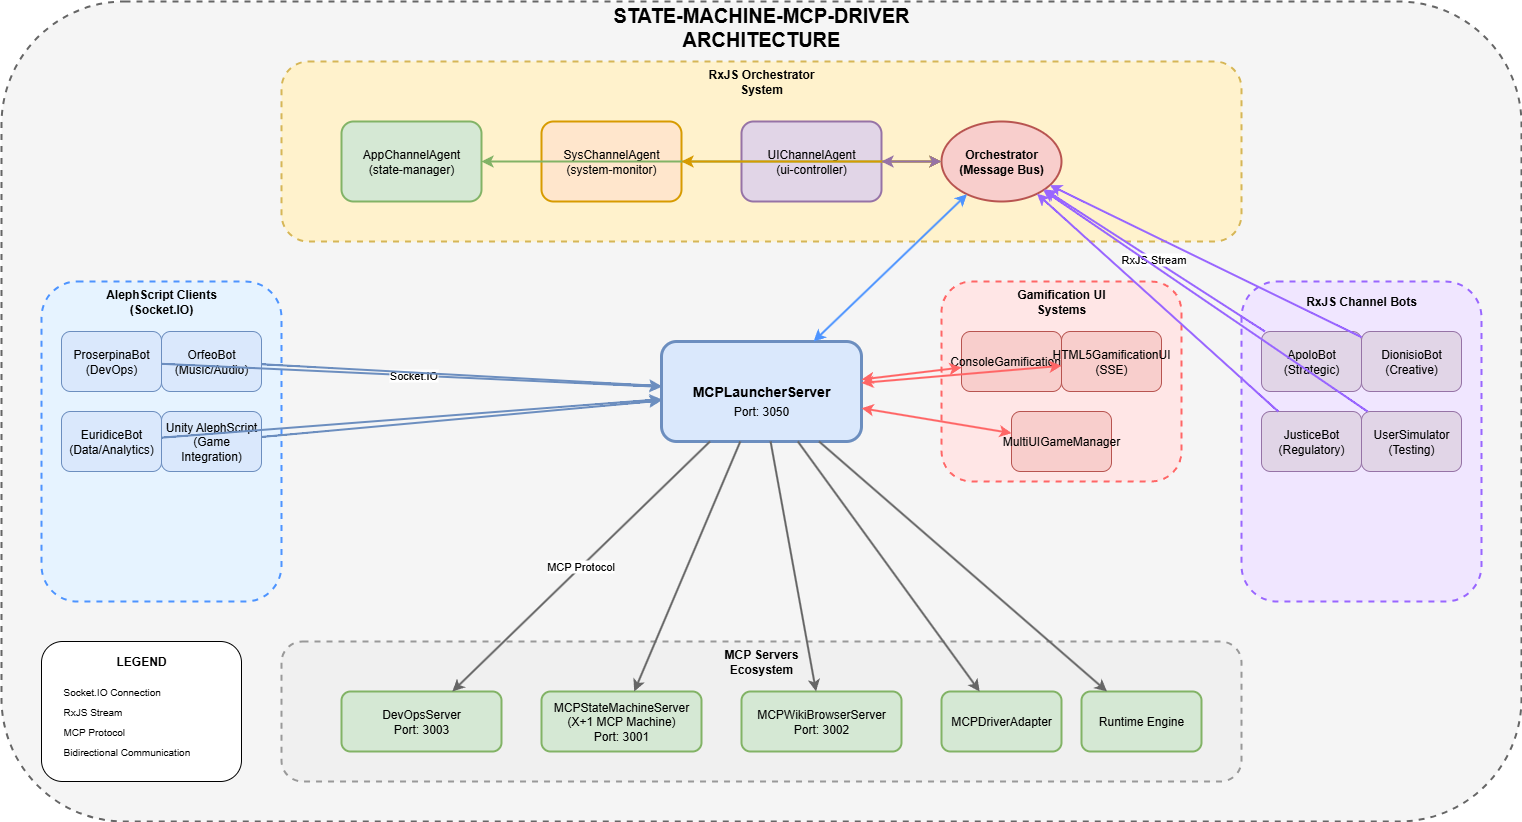

The diagram above was exported from draw.io. Its source (the exported page's mxGraphModel, read from the mxfile embedded in the PNG):
<mxGraphModel dx="9083" dy="6113" grid="1" gridSize="10" guides="1" tooltips="1" connect="1" arrows="1" fold="1" page="1" pageScale="1" pageWidth="827" pageHeight="1169" math="0" shadow="0">
  <root>
    <mxCell id="0" />
    <mxCell id="1" parent="0" />
    <mxCell id="H_FGvb7izU5B9GXR6twy-185" value="" style="rounded=1;whiteSpace=wrap;html=1;fillColor=#f5f5f5;strokeColor=#666666;strokeWidth=2;dashed=1;" vertex="1" parent="1">
      <mxGeometry x="-200" y="-10" width="1520" height="820" as="geometry" />
    </mxCell>
    <mxCell id="H_FGvb7izU5B9GXR6twy-186" value="STATE-MACHINE-MCP-DRIVER ARCHITECTURE" style="text;html=1;strokeColor=none;fillColor=none;align=center;verticalAlign=middle;whiteSpace=wrap;rounded=0;fontSize=20;fontStyle=1" vertex="1" parent="1">
      <mxGeometry x="360" width="400" height="30" as="geometry" />
    </mxCell>
    <mxCell id="H_FGvb7izU5B9GXR6twy-187" value="MCPLauncherServer" style="rounded=1;whiteSpace=wrap;html=1;fillColor=#dae8fc;strokeColor=#6c8ebf;strokeWidth=3;fontStyle=1;fontSize=14;" vertex="1" parent="1">
      <mxGeometry x="460" y="330" width="200" height="100" as="geometry" />
    </mxCell>
    <mxCell id="H_FGvb7izU5B9GXR6twy-188" value="Port: 3050" style="text;html=1;strokeColor=none;fillColor=none;align=center;verticalAlign=middle;whiteSpace=wrap;rounded=0;" vertex="1" parent="1">
      <mxGeometry x="510" y="390" width="100" height="20" as="geometry" />
    </mxCell>
    <mxCell id="H_FGvb7izU5B9GXR6twy-189" value="" style="rounded=1;whiteSpace=wrap;html=1;fillColor=#fff2cc;strokeColor=#d6b656;strokeWidth=2;dashed=1;" vertex="1" parent="1">
      <mxGeometry x="80" y="50" width="960" height="180" as="geometry" />
    </mxCell>
    <mxCell id="H_FGvb7izU5B9GXR6twy-190" value="RxJS Orchestrator System" style="text;html=1;strokeColor=none;fillColor=none;align=center;verticalAlign=middle;whiteSpace=wrap;rounded=0;fontStyle=1;fontSize=12;" vertex="1" parent="1">
      <mxGeometry x="490" y="60" width="140" height="20" as="geometry" />
    </mxCell>
    <mxCell id="H_FGvb7izU5B9GXR6twy-191" value="AppChannelAgent&lt;br&gt;(state-manager)" style="rounded=1;whiteSpace=wrap;html=1;fillColor=#d5e8d4;strokeColor=#82b366;strokeWidth=2;" vertex="1" parent="1">
      <mxGeometry x="140" y="110" width="140" height="80" as="geometry" />
    </mxCell>
    <mxCell id="H_FGvb7izU5B9GXR6twy-192" value="SysChannelAgent&lt;br&gt;(system-monitor)" style="rounded=1;whiteSpace=wrap;html=1;fillColor=#ffe6cc;strokeColor=#d79b00;strokeWidth=2;" vertex="1" parent="1">
      <mxGeometry x="340" y="110" width="140" height="80" as="geometry" />
    </mxCell>
    <mxCell id="H_FGvb7izU5B9GXR6twy-193" value="UIChannelAgent&lt;br&gt;(ui-controller)" style="rounded=1;whiteSpace=wrap;html=1;fillColor=#e1d5e7;strokeColor=#9673a6;strokeWidth=2;" vertex="1" parent="1">
      <mxGeometry x="540" y="110" width="140" height="80" as="geometry" />
    </mxCell>
    <mxCell id="H_FGvb7izU5B9GXR6twy-194" value="Orchestrator&lt;br&gt;(Message Bus)" style="ellipse;whiteSpace=wrap;html=1;fillColor=#f8cecc;strokeColor=#b85450;strokeWidth=2;fontStyle=1;" vertex="1" parent="1">
      <mxGeometry x="740" y="110" width="120" height="80" as="geometry" />
    </mxCell>
    <mxCell id="H_FGvb7izU5B9GXR6twy-195" value="" style="rounded=1;whiteSpace=wrap;html=1;fillColor=#e6f3ff;strokeColor=#4d94ff;strokeWidth=2;dashed=1;" vertex="1" parent="1">
      <mxGeometry x="-160" y="270" width="240" height="320" as="geometry" />
    </mxCell>
    <mxCell id="H_FGvb7izU5B9GXR6twy-196" value="AlephScript Clients (Socket.IO)" style="text;html=1;strokeColor=none;fillColor=none;align=center;verticalAlign=middle;whiteSpace=wrap;rounded=0;fontStyle=1;fontSize=12;" vertex="1" parent="1">
      <mxGeometry x="-120" y="280" width="160" height="20" as="geometry" />
    </mxCell>
    <mxCell id="H_FGvb7izU5B9GXR6twy-197" value="ProserpinaBot&lt;br&gt;(DevOps)" style="rounded=1;whiteSpace=wrap;html=1;fillColor=#dae8fc;strokeColor=#6c8ebf;" vertex="1" parent="1">
      <mxGeometry x="-140" y="320" width="100" height="60" as="geometry" />
    </mxCell>
    <mxCell id="H_FGvb7izU5B9GXR6twy-198" value="OrfeoBot&lt;br&gt;(Music/Audio)" style="rounded=1;whiteSpace=wrap;html=1;fillColor=#dae8fc;strokeColor=#6c8ebf;" vertex="1" parent="1">
      <mxGeometry x="-40" y="320" width="100" height="60" as="geometry" />
    </mxCell>
    <mxCell id="H_FGvb7izU5B9GXR6twy-199" value="EuridiceBot&lt;br&gt;(Data/Analytics)" style="rounded=1;whiteSpace=wrap;html=1;fillColor=#dae8fc;strokeColor=#6c8ebf;" vertex="1" parent="1">
      <mxGeometry x="-140" y="400" width="100" height="60" as="geometry" />
    </mxCell>
    <mxCell id="H_FGvb7izU5B9GXR6twy-200" value="Unity AlephScript&lt;br&gt;(Game Integration)" style="rounded=1;whiteSpace=wrap;html=1;fillColor=#dae8fc;strokeColor=#6c8ebf;" vertex="1" parent="1">
      <mxGeometry x="-40" y="400" width="100" height="60" as="geometry" />
    </mxCell>
    <mxCell id="H_FGvb7izU5B9GXR6twy-201" value="" style="rounded=1;whiteSpace=wrap;html=1;fillColor=#f0e6ff;strokeColor=#9966ff;strokeWidth=2;dashed=1;" vertex="1" parent="1">
      <mxGeometry x="1040" y="270" width="240" height="320" as="geometry" />
    </mxCell>
    <mxCell id="H_FGvb7izU5B9GXR6twy-202" value="RxJS Channel Bots" style="text;html=1;strokeColor=none;fillColor=none;align=center;verticalAlign=middle;whiteSpace=wrap;rounded=0;fontStyle=1;fontSize=12;" vertex="1" parent="1">
      <mxGeometry x="1100" y="280" width="120" height="20" as="geometry" />
    </mxCell>
    <mxCell id="H_FGvb7izU5B9GXR6twy-203" value="ApoloBot&lt;br&gt;(Strategic)" style="rounded=1;whiteSpace=wrap;html=1;fillColor=#e1d5e7;strokeColor=#9673a6;" vertex="1" parent="1">
      <mxGeometry x="1060" y="320" width="100" height="60" as="geometry" />
    </mxCell>
    <mxCell id="H_FGvb7izU5B9GXR6twy-204" value="DionisioBot&lt;br&gt;(Creative)" style="rounded=1;whiteSpace=wrap;html=1;fillColor=#e1d5e7;strokeColor=#9673a6;" vertex="1" parent="1">
      <mxGeometry x="1160" y="320" width="100" height="60" as="geometry" />
    </mxCell>
    <mxCell id="H_FGvb7izU5B9GXR6twy-205" value="JusticeBot&lt;br&gt;(Regulatory)" style="rounded=1;whiteSpace=wrap;html=1;fillColor=#e1d5e7;strokeColor=#9673a6;" vertex="1" parent="1">
      <mxGeometry x="1060" y="400" width="100" height="60" as="geometry" />
    </mxCell>
    <mxCell id="H_FGvb7izU5B9GXR6twy-206" value="UserSimulator&lt;br&gt;(Testing)" style="rounded=1;whiteSpace=wrap;html=1;fillColor=#e1d5e7;strokeColor=#9673a6;" vertex="1" parent="1">
      <mxGeometry x="1160" y="400" width="100" height="60" as="geometry" />
    </mxCell>
    <mxCell id="H_FGvb7izU5B9GXR6twy-207" value="" style="rounded=1;whiteSpace=wrap;html=1;fillColor=#ffe6e6;strokeColor=#ff6666;strokeWidth=2;dashed=1;" vertex="1" parent="1">
      <mxGeometry x="740" y="270" width="240" height="200" as="geometry" />
    </mxCell>
    <mxCell id="H_FGvb7izU5B9GXR6twy-208" value="Gamification UI Systems" style="text;html=1;strokeColor=none;fillColor=none;align=center;verticalAlign=middle;whiteSpace=wrap;rounded=0;fontStyle=1;fontSize=12;" vertex="1" parent="1">
      <mxGeometry x="800" y="280" width="120" height="20" as="geometry" />
    </mxCell>
    <mxCell id="H_FGvb7izU5B9GXR6twy-209" value="ConsoleGamificationUI" style="rounded=1;whiteSpace=wrap;html=1;fillColor=#f8cecc;strokeColor=#b85450;" vertex="1" parent="1">
      <mxGeometry x="760" y="320" width="100" height="60" as="geometry" />
    </mxCell>
    <mxCell id="H_FGvb7izU5B9GXR6twy-210" value="HTML5GamificationUI&lt;br&gt;(SSE)" style="rounded=1;whiteSpace=wrap;html=1;fillColor=#f8cecc;strokeColor=#b85450;" vertex="1" parent="1">
      <mxGeometry x="860" y="320" width="100" height="60" as="geometry" />
    </mxCell>
    <mxCell id="H_FGvb7izU5B9GXR6twy-211" value="MultiUIGameManager" style="rounded=1;whiteSpace=wrap;html=1;fillColor=#f8cecc;strokeColor=#b85450;" vertex="1" parent="1">
      <mxGeometry x="810" y="400" width="100" height="60" as="geometry" />
    </mxCell>
    <mxCell id="H_FGvb7izU5B9GXR6twy-212" value="" style="rounded=1;whiteSpace=wrap;html=1;fillColor=#f0f0f0;strokeColor=#999999;strokeWidth=2;dashed=1;" vertex="1" parent="1">
      <mxGeometry x="80" y="630" width="960" height="140" as="geometry" />
    </mxCell>
    <mxCell id="H_FGvb7izU5B9GXR6twy-213" value="MCP Servers Ecosystem" style="text;html=1;strokeColor=none;fillColor=none;align=center;verticalAlign=middle;whiteSpace=wrap;rounded=0;fontStyle=1;fontSize=12;" vertex="1" parent="1">
      <mxGeometry x="510" y="640" width="100" height="20" as="geometry" />
    </mxCell>
    <mxCell id="H_FGvb7izU5B9GXR6twy-214" value="DevOpsServer&lt;br&gt;Port: 3003" style="rounded=1;whiteSpace=wrap;html=1;fillColor=#d5e8d4;strokeColor=#82b366;strokeWidth=2;" vertex="1" parent="1">
      <mxGeometry x="140" y="680" width="160" height="60" as="geometry" />
    </mxCell>
    <mxCell id="H_FGvb7izU5B9GXR6twy-215" value="MCPStateMachineServer&lt;br&gt;(X+1 MCP Machine)&lt;br&gt;Port: 3001" style="rounded=1;whiteSpace=wrap;html=1;fillColor=#d5e8d4;strokeColor=#82b366;strokeWidth=2;" vertex="1" parent="1">
      <mxGeometry x="340" y="680" width="160" height="60" as="geometry" />
    </mxCell>
    <mxCell id="H_FGvb7izU5B9GXR6twy-216" value="MCPWikiBrowserServer&lt;br&gt;Port: 3002" style="rounded=1;whiteSpace=wrap;html=1;fillColor=#d5e8d4;strokeColor=#82b366;strokeWidth=2;" vertex="1" parent="1">
      <mxGeometry x="540" y="680" width="160" height="60" as="geometry" />
    </mxCell>
    <mxCell id="H_FGvb7izU5B9GXR6twy-217" value="MCPDriverAdapter" style="rounded=1;whiteSpace=wrap;html=1;fillColor=#d5e8d4;strokeColor=#82b366;strokeWidth=2;" vertex="1" parent="1">
      <mxGeometry x="740" y="680" width="120" height="60" as="geometry" />
    </mxCell>
    <mxCell id="H_FGvb7izU5B9GXR6twy-218" value="Runtime Engine" style="rounded=1;whiteSpace=wrap;html=1;fillColor=#d5e8d4;strokeColor=#82b366;strokeWidth=2;" vertex="1" parent="1">
      <mxGeometry x="880" y="680" width="120" height="60" as="geometry" />
    </mxCell>
    <mxCell id="H_FGvb7izU5B9GXR6twy-219" value="" style="endArrow=classic;startArrow=classic;html=1;strokeWidth=2;strokeColor=#4d94ff;" edge="1" parent="1" source="H_FGvb7izU5B9GXR6twy-187" target="H_FGvb7izU5B9GXR6twy-194">
      <mxGeometry relative="1" as="geometry" />
    </mxCell>
    <mxCell id="H_FGvb7izU5B9GXR6twy-220" value="" style="endArrow=classic;startArrow=classic;html=1;strokeWidth=2;strokeColor=#82b366;" edge="1" parent="1" source="H_FGvb7izU5B9GXR6twy-191" target="H_FGvb7izU5B9GXR6twy-194">
      <mxGeometry relative="1" as="geometry" />
    </mxCell>
    <mxCell id="H_FGvb7izU5B9GXR6twy-221" value="" style="endArrow=classic;startArrow=classic;html=1;strokeWidth=2;strokeColor=#d79b00;" edge="1" parent="1" source="H_FGvb7izU5B9GXR6twy-192" target="H_FGvb7izU5B9GXR6twy-194">
      <mxGeometry relative="1" as="geometry" />
    </mxCell>
    <mxCell id="H_FGvb7izU5B9GXR6twy-222" value="" style="endArrow=classic;startArrow=classic;html=1;strokeWidth=2;strokeColor=#9673a6;" edge="1" parent="1" source="H_FGvb7izU5B9GXR6twy-193" target="H_FGvb7izU5B9GXR6twy-194">
      <mxGeometry relative="1" as="geometry" />
    </mxCell>
    <mxCell id="H_FGvb7izU5B9GXR6twy-223" value="Socket.IO" style="endArrow=classic;html=1;strokeWidth=2;strokeColor=#6c8ebf;curved=1;" edge="1" parent="1" source="H_FGvb7izU5B9GXR6twy-197" target="H_FGvb7izU5B9GXR6twy-187">
      <mxGeometry relative="1" as="geometry" />
    </mxCell>
    <mxCell id="H_FGvb7izU5B9GXR6twy-224" value="" style="endArrow=classic;html=1;strokeWidth=2;strokeColor=#6c8ebf;curved=1;" edge="1" parent="1" source="H_FGvb7izU5B9GXR6twy-198" target="H_FGvb7izU5B9GXR6twy-187">
      <mxGeometry relative="1" as="geometry" />
    </mxCell>
    <mxCell id="H_FGvb7izU5B9GXR6twy-225" value="" style="endArrow=classic;html=1;strokeWidth=2;strokeColor=#6c8ebf;curved=1;" edge="1" parent="1" source="H_FGvb7izU5B9GXR6twy-199" target="H_FGvb7izU5B9GXR6twy-187">
      <mxGeometry relative="1" as="geometry" />
    </mxCell>
    <mxCell id="H_FGvb7izU5B9GXR6twy-226" value="" style="endArrow=classic;html=1;strokeWidth=2;strokeColor=#6c8ebf;curved=1;" edge="1" parent="1" source="H_FGvb7izU5B9GXR6twy-200" target="H_FGvb7izU5B9GXR6twy-187">
      <mxGeometry relative="1" as="geometry" />
    </mxCell>
    <mxCell id="H_FGvb7izU5B9GXR6twy-227" value="RxJS Stream" style="endArrow=classic;html=1;strokeWidth=2;strokeColor=#9966ff;curved=1;" edge="1" parent="1" source="H_FGvb7izU5B9GXR6twy-203" target="H_FGvb7izU5B9GXR6twy-194">
      <mxGeometry relative="1" as="geometry" />
    </mxCell>
    <mxCell id="H_FGvb7izU5B9GXR6twy-228" value="" style="endArrow=classic;html=1;strokeWidth=2;strokeColor=#9966ff;curved=1;" edge="1" parent="1" source="H_FGvb7izU5B9GXR6twy-204" target="H_FGvb7izU5B9GXR6twy-194">
      <mxGeometry relative="1" as="geometry" />
    </mxCell>
    <mxCell id="H_FGvb7izU5B9GXR6twy-229" value="" style="endArrow=classic;html=1;strokeWidth=2;strokeColor=#9966ff;curved=1;" edge="1" parent="1" source="H_FGvb7izU5B9GXR6twy-205" target="H_FGvb7izU5B9GXR6twy-194">
      <mxGeometry relative="1" as="geometry" />
    </mxCell>
    <mxCell id="H_FGvb7izU5B9GXR6twy-230" value="" style="endArrow=classic;html=1;strokeWidth=2;strokeColor=#9966ff;curved=1;" edge="1" parent="1" source="H_FGvb7izU5B9GXR6twy-206" target="H_FGvb7izU5B9GXR6twy-194">
      <mxGeometry relative="1" as="geometry" />
    </mxCell>
    <mxCell id="H_FGvb7izU5B9GXR6twy-231" value="" style="endArrow=classic;startArrow=classic;html=1;strokeWidth=2;strokeColor=#ff6666;" edge="1" parent="1" source="H_FGvb7izU5B9GXR6twy-209" target="H_FGvb7izU5B9GXR6twy-187">
      <mxGeometry relative="1" as="geometry" />
    </mxCell>
    <mxCell id="H_FGvb7izU5B9GXR6twy-232" value="" style="endArrow=classic;startArrow=classic;html=1;strokeWidth=2;strokeColor=#ff6666;" edge="1" parent="1" source="H_FGvb7izU5B9GXR6twy-210" target="H_FGvb7izU5B9GXR6twy-187">
      <mxGeometry relative="1" as="geometry" />
    </mxCell>
    <mxCell id="H_FGvb7izU5B9GXR6twy-233" value="" style="endArrow=classic;startArrow=classic;html=1;strokeWidth=2;strokeColor=#ff6666;" edge="1" parent="1" source="H_FGvb7izU5B9GXR6twy-211" target="H_FGvb7izU5B9GXR6twy-187">
      <mxGeometry relative="1" as="geometry" />
    </mxCell>
    <mxCell id="H_FGvb7izU5B9GXR6twy-234" value="MCP Protocol" style="endArrow=classic;html=1;strokeWidth=2;strokeColor=#666666;" edge="1" parent="1" source="H_FGvb7izU5B9GXR6twy-187" target="H_FGvb7izU5B9GXR6twy-214">
      <mxGeometry relative="1" as="geometry" />
    </mxCell>
    <mxCell id="H_FGvb7izU5B9GXR6twy-235" value="" style="endArrow=classic;html=1;strokeWidth=2;strokeColor=#666666;" edge="1" parent="1" source="H_FGvb7izU5B9GXR6twy-187" target="H_FGvb7izU5B9GXR6twy-215">
      <mxGeometry relative="1" as="geometry" />
    </mxCell>
    <mxCell id="H_FGvb7izU5B9GXR6twy-236" value="" style="endArrow=classic;html=1;strokeWidth=2;strokeColor=#666666;" edge="1" parent="1" source="H_FGvb7izU5B9GXR6twy-187" target="H_FGvb7izU5B9GXR6twy-216">
      <mxGeometry relative="1" as="geometry" />
    </mxCell>
    <mxCell id="H_FGvb7izU5B9GXR6twy-237" value="" style="endArrow=classic;html=1;strokeWidth=2;strokeColor=#666666;" edge="1" parent="1" source="H_FGvb7izU5B9GXR6twy-187" target="H_FGvb7izU5B9GXR6twy-217">
      <mxGeometry relative="1" as="geometry" />
    </mxCell>
    <mxCell id="H_FGvb7izU5B9GXR6twy-238" value="" style="endArrow=classic;html=1;strokeWidth=2;strokeColor=#666666;" edge="1" parent="1" source="H_FGvb7izU5B9GXR6twy-187" target="H_FGvb7izU5B9GXR6twy-218">
      <mxGeometry relative="1" as="geometry" />
    </mxCell>
    <mxCell id="H_FGvb7izU5B9GXR6twy-239" value="" style="rounded=1;whiteSpace=wrap;html=1;fillColor=#ffffff;strokeColor=#000000;strokeWidth=1;" vertex="1" parent="1">
      <mxGeometry x="-160" y="630" width="200" height="140" as="geometry" />
    </mxCell>
    <mxCell id="H_FGvb7izU5B9GXR6twy-240" value="LEGEND" style="text;html=1;strokeColor=none;fillColor=none;align=center;verticalAlign=middle;whiteSpace=wrap;rounded=0;fontStyle=1;" vertex="1" parent="1">
      <mxGeometry x="-110" y="640" width="100" height="20" as="geometry" />
    </mxCell>
    <mxCell id="H_FGvb7izU5B9GXR6twy-241" value="Socket.IO Connection" style="text;html=1;strokeColor=none;fillColor=none;align=left;verticalAlign=middle;whiteSpace=wrap;rounded=0;fontSize=10;" vertex="1" parent="1">
      <mxGeometry x="-140" y="670" width="120" height="20" as="geometry" />
    </mxCell>
    <mxCell id="H_FGvb7izU5B9GXR6twy-242" value="RxJS Stream" style="text;html=1;strokeColor=none;fillColor=none;align=left;verticalAlign=middle;whiteSpace=wrap;rounded=0;fontSize=10;" vertex="1" parent="1">
      <mxGeometry x="-140" y="690" width="120" height="20" as="geometry" />
    </mxCell>
    <mxCell id="H_FGvb7izU5B9GXR6twy-243" value="MCP Protocol" style="text;html=1;strokeColor=none;fillColor=none;align=left;verticalAlign=middle;whiteSpace=wrap;rounded=0;fontSize=10;" vertex="1" parent="1">
      <mxGeometry x="-140" y="710" width="120" height="20" as="geometry" />
    </mxCell>
    <mxCell id="H_FGvb7izU5B9GXR6twy-244" value="Bidirectional Communication" style="text;html=1;strokeColor=none;fillColor=none;align=left;verticalAlign=middle;whiteSpace=wrap;rounded=0;fontSize=10;" vertex="1" parent="1">
      <mxGeometry x="-140" y="730" width="160" height="20" as="geometry" />
    </mxCell>
  </root>
</mxGraphModel>